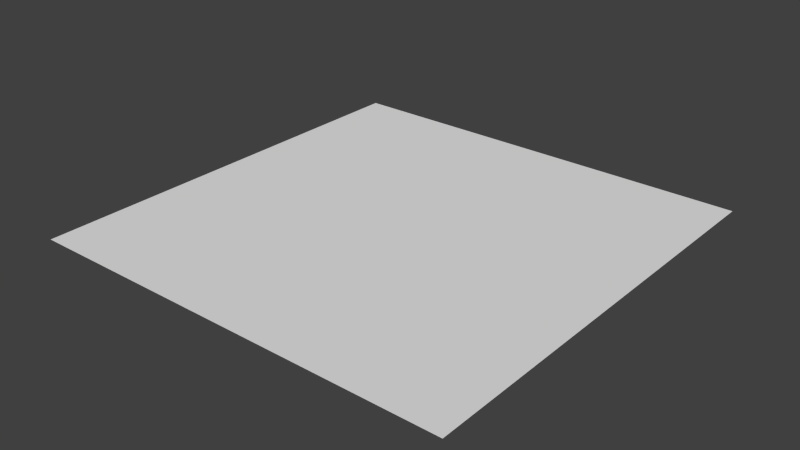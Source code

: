 # Source: flat.blend  (saved by Blender 2.61.0; exported with 4.5.12 LTS)
import bpy
from mathutils import Matrix  # noqa: F401  (used for matrix-valued properties, if any)

bpy.ops.wm.read_factory_settings(use_empty=True)
scene = bpy.context.scene
scene.name = 'Scene'

# ---- collections
col_collection_1 = bpy.data.collections.new('Collection 1'); scene.collection.children.link(col_collection_1)

# ---- world
world_world = bpy.data.worlds.new('World'); scene.world = world_world
world_world.color = (0.05088, 0.05088, 0.05088)
world_world.use_sun_shadow = False
world_world.sun_shadow_jitter_overblur = 0.0
world_world.cycles.sampling_method = 'MANUAL'
world_world.cycles.sample_map_resolution = 256

# ---- meshes
me_plane = bpy.data.meshes.new('Plane')
me_plane.from_pydata([(5.994, 5.994, -7.146e-07), (5.994, -5.994, 7.146e-07), (-5.994, -5.994, 7.146e-07), (-5.994, 5.994, -7.146e-07)], [], [(0, 3, 2), (0, 2, 1)])
me_plane.use_remesh_preserve_volume = False
me_plane.use_remesh_preserve_attributes = False
me_plane.use_mirror_vertex_groups = False
me_plane.update()

# ---- objects
ob_plane = bpy.data.objects.new('Plane', me_plane)

# ---- transforms, parenting, visibility, modifiers, constraints
ob_plane.location = (0.0, 0.0, 0.0)
ob_plane.lineart.crease_threshold = 0.0

# ---- collection membership
col_collection_1.objects.link(ob_plane)

# ---- scene / render settings (as saved in the file)
scene.frame_start = 1; scene.frame_end = 250; scene.frame_set(1)
scene.render.engine = 'BLENDER_EEVEE_NEXT'
scene.render.image_settings.color_mode = 'RGB'
scene.render.image_settings.compression = 90
scene.render.resolution_percentage = 50
scene.render.dither_intensity = 0.0
scene.render.bake_margin = 2
scene.render.bake_bias = 0.0
scene.cycles.use_denoising = False
scene.cycles.samples = 10
scene.cycles.sampling_pattern = 'TABULATED_SOBOL'
scene.cycles.light_sampling_threshold = 0.0
scene.cycles.use_adaptive_sampling = False
scene.cycles.use_light_tree = False
scene.cycles.blur_glossy = 0.0
scene.cycles.volume_bounces = 1
scene.cycles.pixel_filter_type = 'GAUSSIAN'
scene.cycles.sample_clamp_indirect = 0.0
scene.view_settings.view_transform = 'Standard'
bpy.context.view_layer.update()

# ---- added for rendering (the .blend has no active camera and no usable light): camera, sun
cam_auto = bpy.data.cameras.new('AutoCamera')
cam_auto.lens = 50.0
cam_auto.sensor_width = 36.0
cam_auto.clip_end = 1000.0
ob_auto_camera = bpy.data.objects.new('AutoCamera', cam_auto)
scene.collection.objects.link(ob_auto_camera)
ob_auto_camera.location = (15.6863, -18.8236, 12.5491)
ob_auto_camera.rotation_euler = (1.09748, -7.21219e-08, 0.694738)
scene.camera = ob_auto_camera
light_auto_sun = bpy.data.lights.new('AutoSun', 'SUN')
light_auto_sun.energy = 3.0
light_auto_sun.angle = 0.0523599
ob_auto_sun = bpy.data.objects.new('AutoSun', light_auto_sun)
scene.collection.objects.link(ob_auto_sun)
ob_auto_sun.rotation_euler = (0.872665, 0.174533, 0.523599)
bpy.context.view_layer.update()
